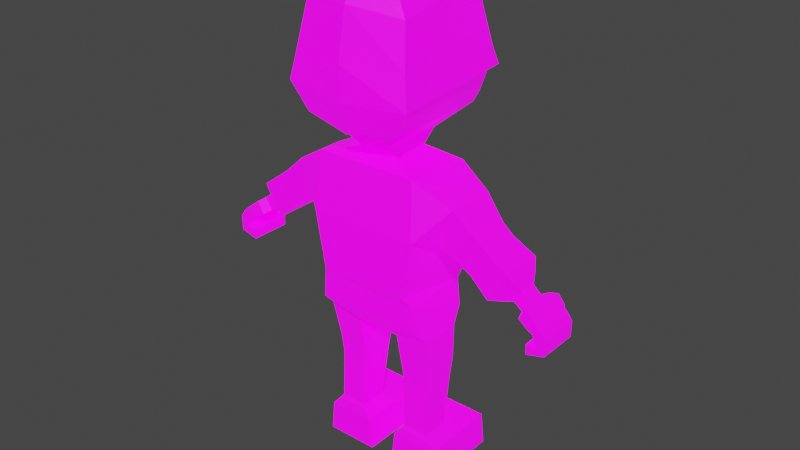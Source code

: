 # Source: john.blend  (saved by Blender 3.5.10; exported with 4.5.12 LTS)
import bpy
from mathutils import Matrix  # noqa: F401  (used for matrix-valued properties, if any)

bpy.ops.wm.read_factory_settings(use_empty=True)
scene = bpy.context.scene
scene.name = 'Scene'

# ---- collections
col_collection = bpy.data.collections.new('Collection'); scene.collection.children.link(col_collection)

# ---- images (referenced by path relative to the original .blend; pixels are not part of the script)
import os
ASSET_DIR = os.environ.get("B2B_ASSET_DIR", "")  # directory of the original .blend (textures are referenced by path, not embedded)
HERE = os.path.dirname(os.path.abspath(__file__))  # packed textures are extracted next to this script under _unpacked/

def load_image(name, relpath, width, height, colorspace="sRGB"):
    """Load a texture the original file referenced (path relative to the .blend, or extracted next to this script)."""
    p = next((c for c in (os.path.join(HERE, relpath), os.path.join(ASSET_DIR, relpath)) if relpath and os.path.exists(c)), "")
    if p:
        img = bpy.data.images.load(p, check_existing=True)
        img.name = name
    else:  # same state as the original file: an image datablock whose file is absent (Cycles renders it pink)
        img = bpy.data.images.new(name, width, height)
        img.source = "FILE"
        img.filepath = "//" + (relpath or name)
    img.colorspace_settings.name = colorspace
    return img
img_imphenziapalette02_emission_png = load_image('ImphenziaPalette02-Emission.png', 'ImphenziaPalette02-Emission.png', 1024, 1024, 'sRGB')
img_imphenziapalette02_albedo_png = load_image('ImphenziaPalette02-Albedo.png', 'ImphenziaPalette02-Albedo.png', 1024, 1024, 'sRGB')

# ---- materials (node trees are filled in below, after node groups)
mat_material = bpy.data.materials.new('Material')
mat_material.alpha_threshold = 0.0
mat_material.use_transparent_shadow = False
mat_material.roughness = 0.5
mat_material.line_color = (0.0, 0.0, 0.0, 1.0)

# ---- material node trees
mat_material.use_nodes = True; mat_material.node_tree.nodes.clear()
_N = mat_material.node_tree.nodes; _L = mat_material.node_tree.links
n0 = _N.new('ShaderNodeOutputMaterial'); n0.name = 'Material Output'; n0.location = (300, 300)
n1 = _N.new('ShaderNodeBsdfPrincipled'); n1.name = 'Principled BSDF'; n1.location = (10, 300)
n1.distribution = 'GGX'
n1.subsurface_method = 'RANDOM_WALK_SKIN'
n1.inputs[3].default_value = 1.45
n1.inputs[28].default_value = 1.0
n2 = _N.new('ShaderNodeTexImage'); n2.name = 'Image Texture.001'; n2.location = (-380, -20)
n2.image = img_imphenziapalette02_emission_png
n3 = _N.new('ShaderNodeTexImage'); n3.name = 'Image Texture'; n3.location = (-377, 312)
n3.image = img_imphenziapalette02_albedo_png
_L.new(n1.outputs[0], n0.inputs[0])
_L.new(n3.outputs[0], n1.inputs[0])
_L.new(n2.outputs[0], n1.inputs[27])
n0.is_active_output = True

# ---- world
world_world = bpy.data.worlds.new('World'); scene.world = world_world
world_world.use_nodes = True; world_world.node_tree.nodes.clear()
_N = world_world.node_tree.nodes; _L = world_world.node_tree.links
n0 = _N.new('ShaderNodeOutputWorld'); n0.name = 'World Output'; n0.location = (300, 300)
n1 = _N.new('ShaderNodeBackground'); n1.name = 'Background'; n1.location = (10, 300)
n1.inputs[0].default_value = (0.05088, 0.05088, 0.05088, 1.0)
_L.new(n1.outputs[0], n0.inputs[0])
n0.is_active_output = True
world_world.color = (0.05088, 0.05088, 0.05088)
world_world.use_sun_shadow = False
world_world.sun_shadow_jitter_overblur = 0.0

# ---- meshes
me_cube_001 = bpy.data.meshes.new('Cube.001')
me_cube_001.from_pydata([(-0.1956, 0.1633, 0.8065), (-0.2155, 0.1742, 1.027), (0.0, 0.1742, 1.027), (-0.1979, 0.1364, 1.23), (0.0, 0.07086, 1.277), (-0.08977, 0.1672, 0.8065), (-0.09894, 0.1742, 1.027), (-0.09894, 0.1364, 1.23), (-0.03966, 0.07086, 1.277), (-0.2089, -0.1402, 0.6628), (-0.2132, 0.1185, 0.6683), (-0.04164, 0.1185, 0.6103), (-0.0597, -0.1258, 0.6199), (0.0, -0.1402, 0.6628), (-2.43e-10, 0.1385, 0.6683), (0.0, -0.1258, 0.6199), (-2.43e-10, 0.1185, 0.6103), (0.0, -0.1639, 0.8065), (-0.1794, -0.1639, 0.8065), (0.0, 0.1712, 0.8065), (-0.2219, 0.07741, 0.6071), (-0.06914, 0.07741, 0.5846), (-0.2219, -0.08475, 0.6071), (-0.08728, -0.08475, 0.5846), (-0.202, 0.0847, 0.372), (-0.09784, 0.0847, 0.3698), (-0.202, -0.05145, 0.372), (-0.09784, -0.05145, 0.3698), (-0.2469, 0.0639, 0.125), (-0.06403, 0.0639, 0.1245), (-0.2469, -0.07123, 0.125), (-0.06403, -0.07123, 0.1245), (-0.2597, 0.0639, 6.789e-05), (-0.04995, 0.0639, 0.0), (-0.2597, -0.07123, 6.789e-05), (-0.04995, -0.07123, 0.0), (-0.2469, 0.2384, 0.125), (-0.06403, 0.2384, 0.1245), (-0.2597, 0.2384, 6.789e-05), (-0.04995, 0.2384, 0.0), (-0.2155, -0.1672, 1.027), (0.0, -0.1672, 1.027), (0.0, -0.1423, 1.25), (-0.1979, -0.1423, 1.25), (0.0, 0.1364, 1.23), (-0.2745, -0.1004, 1.023), (-0.2745, 0.09306, 1.023), (-0.336, -0.1004, 1.168), (-0.336, 0.09306, 1.168), (-0.4076, -0.09002, 0.95), (-0.4076, 0.06153, 0.95), (-0.4652, -0.09002, 1.058), (-0.4652, 0.06153, 1.058), (-0.5185, -0.06046, 0.8799), (-0.5185, 0.05312, 0.8799), (-0.5654, -0.06046, 0.9579), (-0.5654, 0.05312, 0.9579), (-0.5486, -0.03719, 0.8804), (-0.5486, 0.02985, 0.8804), (-0.5763, -0.03719, 0.9264), (-0.5763, 0.02985, 0.9264), (-0.5813, -0.03725, 0.8556), (-0.5813, 0.02559, 0.8556), (-0.609, -0.03725, 0.9016), (-0.609, 0.02559, 0.9016), (-0.5911, -0.07149, 0.8482), (-0.5911, 0.06674, 0.8482), (-0.6188, -0.07149, 0.8942), (-0.6188, 0.06674, 0.8942), (-0.6335, -0.08213, 0.828), (-0.6335, 0.07738, 0.828), (-0.6564, -0.08213, 0.8645), (-0.6564, 0.07738, 0.8645), (-0.6307, -0.08213, 0.7712), (-0.6307, 0.07738, 0.7712), (-0.6328, -0.08213, 0.7327), (-0.6328, 0.07738, 0.7327), (-0.6058, 0.1174, 0.8013), (-0.6237, 0.1426, 0.8174), (-0.6301, 0.09909, 0.7941), (-0.6476, 0.1233, 0.8096), (-0.654, 0.07738, 0.8162), (-0.6679, 0.07738, 0.7942), (-0.6681, 0.07738, 0.7744), (-0.7026, 0.07738, 0.7516), (-0.7035, 0.07738, 0.8113), (-0.6861, 0.07738, 0.8376), (-0.654, -0.08213, 0.8162), (-0.6679, -0.08213, 0.7942), (-0.6681, -0.08213, 0.7744), (-0.6861, -0.08213, 0.8376), (-0.7035, -0.08213, 0.8113), (-0.7026, -0.08213, 0.7516), (-0.6193, 0.1232, 0.8642), (-0.6523, 0.108, 0.8435), (-0.6316, 0.08805, 0.8145), (-0.596, 0.1001, 0.8306), (0.0, -0.0782, 1.277), (-0.07932, -0.0782, 1.277), (-0.07932, 0.07086, 1.277), (0.0, 0.2843, 1.823), (-0.1213, -0.1286, 1.876), (0.0, -0.1598, 1.902), (0.0, 0.1701, 1.904), (-0.15, 0.2479, 1.826), (-0.1067, 0.1785, 1.877), (0.0, 0.1465, 1.312), (-0.0633, -0.1114, 1.31), (0.0, 0.2956, 1.591), (0.0, -0.2435, 1.628), (-0.2098, 0.2696, 1.601), (0.0, 0.2725, 1.809), (0.0, -0.2115, 1.808), (-0.2073, 0.3121, 1.528), (-0.1892, 0.1361, 0.7655), (-2.43e-10, 0.1447, 0.7655), (0.0, -0.1434, 0.7655), (-0.1998, -0.1434, 0.7655), (-0.0869, 0.05825, 0.1568), (-0.2189, 0.05825, 0.158), (-0.0869, -0.06558, 0.1568), (-0.2189, -0.06558, 0.158), (-0.2054, 0.05, 0.176), (-0.2054, -0.05734, 0.176), (-0.09894, 0.05, 0.1749), (-0.09894, -0.05734, 0.1749), (-0.08985, -0.05896, 0.4459), (-0.08985, 0.09389, 0.4459), (-0.2074, 0.09389, 0.4555), (-0.2074, -0.05896, 0.4555), (-0.3649, -0.09336, 0.9771), (-0.3649, 0.06487, 0.9771), (-0.4221, -0.09336, 1.091), (-0.4221, 0.06487, 1.091), (-0.4767, 0.08108, 0.8817), (-0.5457, 0.08108, 0.9987), (-0.4767, -0.08841, 0.8817), (-0.5457, -0.08841, 0.9987), (-0.04783, 0.2795, 1.582), (-0.08106, 0.2754, 1.584), (-0.05053, 0.2724, 1.642), (-0.08036, 0.2673, 1.644), (-0.08478, 0.2921, 1.649), (-0.08548, 0.3002, 1.589), (-0.05225, 0.3043, 1.587), (-0.05495, 0.2973, 1.647), (-0.2481, -0.2294, 1.516), (-0.1757, 0.3088, 1.529), (-0.2032, -0.1804, 1.791), (-0.1116, 0.2444, 1.785), (-0.2269, -0.2104, 1.632), (0.0, -0.2272, 1.815), (-0.1745, 0.2661, 1.6), (0.0, -0.2603, 1.631), (-0.03265, 0.2932, 1.442), (0.0, 0.2936, 1.44), (0.0, 0.3017, 1.458), (-0.04375, 0.2978, 1.461), (-0.03394, 0.3107, 1.435), (0.0, 0.3111, 1.434), (0.0, 0.3193, 1.452), (-0.04503, 0.3154, 1.455), (0.0, 0.1453, 1.157), (-0.01502, 0.1453, 1.157), (-0.01502, 0.1399, 1.184), (0.0, 0.1399, 1.184), (-0.01502, 0.1565, 1.16), (0.0, 0.1565, 1.16), (-0.01502, 0.1512, 1.187), (0.0, 0.1512, 1.187), (0.0, 0.1641, 1.053), (-0.01502, 0.1641, 1.053), (-0.01502, 0.1586, 1.08), (0.0, 0.1586, 1.08), (-0.01502, 0.1753, 1.056), (0.0, 0.1753, 1.056), (-0.01502, 0.1698, 1.083), (0.0, 0.1698, 1.083), (0.0, 0.168, 0.944), (-0.01502, 0.168, 0.944), (-0.01502, 0.1673, 0.9714), (0.0, 0.1673, 0.9714), (-0.01502, 0.1794, 0.9443), (0.0, 0.1794, 0.9443), (-0.01502, 0.1788, 0.9717), (0.0, 0.1788, 0.9717), (0.0, 0.1652, 0.8383), (-0.01502, 0.1652, 0.8383), (-0.01502, 0.1659, 0.8657), (0.0, 0.1659, 0.8657), (-0.01502, 0.1766, 0.838), (0.0, 0.1766, 0.838), (-0.01502, 0.1773, 0.8655), (0.0, 0.1773, 0.8655), (0.0, 0.09519, 1.267), (-0.01502, 0.09519, 1.267), (0.0, 0.1171, 1.251), (-0.01502, 0.1171, 1.251), (0.0, 0.08853, 1.258), (-0.01502, 0.08853, 1.258), (-0.01502, 0.1104, 1.242), (0.0, 0.1104, 1.242), (-0.02258, 0.3082, 1.558), (-0.02258, 0.2986, 1.678), (-0.1142, 0.2879, 1.669), (-0.1266, 0.297, 1.563), (-0.03345, 0.3044, 1.575), (-0.03367, 0.2986, 1.659), (-0.1072, 0.291, 1.653), (-0.1146, 0.2983, 1.58), (-0.03358, 0.301, 1.627), (-0.03355, 0.3017, 1.617), (-0.02258, 0.3037, 1.616), (-0.02258, 0.3026, 1.631), (1.04e-10, 0.3026, 1.637), (1.04e-10, 0.3037, 1.623), (-0.03398, 0.3038, 1.627), (-0.03408, 0.3014, 1.659), (-0.1076, 0.2937, 1.653), (-0.115, 0.3011, 1.581), (-0.03385, 0.3071, 1.576), (-0.02298, 0.3013, 1.678), (-0.1147, 0.2907, 1.669), (-0.127, 0.2998, 1.563), (-0.02298, 0.3109, 1.558), (-0.03396, 0.3044, 1.617), (-0.02298, 0.3065, 1.616), (-0.02298, 0.3054, 1.631), (1.04e-10, 0.3065, 1.623), (1.04e-10, 0.3054, 1.637), (0.1956, 0.1633, 0.8065), (0.2155, 0.1742, 1.027), (0.1979, 0.1364, 1.23), (0.08977, 0.1672, 0.8065), (0.09894, 0.1742, 1.027), (0.09894, 0.1364, 1.23), (0.03966, 0.07086, 1.277), (0.2089, -0.1402, 0.6628), (0.2132, 0.1185, 0.6683), (0.04164, 0.1185, 0.6103), (0.0597, -0.1258, 0.6199), (0.1794, -0.1639, 0.8065), (0.2219, 0.07741, 0.6071), (0.06914, 0.07741, 0.5846), (0.2219, -0.08475, 0.6071), (0.08728, -0.08475, 0.5846), (0.202, 0.0847, 0.372), (0.09784, 0.0847, 0.3698), (0.202, -0.05145, 0.372), (0.09784, -0.05145, 0.3698), (0.2469, 0.0639, 0.125), (0.06403, 0.0639, 0.1245), (0.2469, -0.07123, 0.125), (0.06403, -0.07123, 0.1245), (0.2597, 0.0639, 6.789e-05), (0.04995, 0.0639, 0.0), (0.2597, -0.07123, 6.789e-05), (0.04995, -0.07123, 0.0), (0.2469, 0.2384, 0.125), (0.06403, 0.2384, 0.1245), (0.2597, 0.2384, 6.789e-05), (0.04995, 0.2384, 0.0), (0.2155, -0.1672, 1.027), (0.1979, -0.1423, 1.25), (0.2745, -0.1004, 1.023), (0.2745, 0.09306, 1.023), (0.336, -0.1004, 1.168), (0.336, 0.09306, 1.168), (0.4076, -0.09002, 0.95), (0.4076, 0.06153, 0.95), (0.4652, -0.09002, 1.058), (0.4652, 0.06153, 1.058), (0.5185, -0.06046, 0.8799), (0.5185, 0.05312, 0.8799), (0.5654, -0.06046, 0.9579), (0.5654, 0.05312, 0.9579), (0.5486, -0.03719, 0.8804), (0.5486, 0.02985, 0.8804), (0.5763, -0.03719, 0.9264), (0.5763, 0.02985, 0.9264), (0.5813, -0.03725, 0.8556), (0.5813, 0.02559, 0.8556), (0.609, -0.03725, 0.9016), (0.609, 0.02559, 0.9016), (0.5911, -0.07149, 0.8482), (0.5911, 0.06674, 0.8482), (0.6188, -0.07149, 0.8942), (0.6188, 0.06674, 0.8942), (0.6335, -0.08213, 0.828), (0.6335, 0.07738, 0.828), (0.6564, -0.08213, 0.8645), (0.6564, 0.07738, 0.8645), (0.6307, -0.08213, 0.7712), (0.6307, 0.07738, 0.7712), (0.6328, -0.08213, 0.7327), (0.6328, 0.07738, 0.7327), (0.6058, 0.1174, 0.8013), (0.6237, 0.1426, 0.8174), (0.6301, 0.09909, 0.7941), (0.6476, 0.1233, 0.8096), (0.654, 0.07738, 0.8162), (0.6679, 0.07738, 0.7942), (0.6681, 0.07738, 0.7744), (0.7026, 0.07738, 0.7516), (0.7035, 0.07738, 0.8113), (0.6861, 0.07738, 0.8376), (0.654, -0.08213, 0.8162), (0.6679, -0.08213, 0.7942), (0.6681, -0.08213, 0.7744), (0.6861, -0.08213, 0.8376), (0.7035, -0.08213, 0.8113), (0.7026, -0.08213, 0.7516), (0.6193, 0.1232, 0.8642), (0.6523, 0.108, 0.8435), (0.6316, 0.08805, 0.8145), (0.596, 0.1001, 0.8306), (0.07932, -0.0782, 1.277), (0.07932, 0.07086, 1.277), (0.1213, -0.1286, 1.876), (0.15, 0.2479, 1.826), (0.1067, 0.1785, 1.877), (0.0633, -0.1114, 1.31), (0.2098, 0.2696, 1.601), (0.2073, 0.3121, 1.528), (0.1892, 0.1361, 0.7655), (0.1998, -0.1434, 0.7655), (0.0869, 0.05825, 0.1568), (0.2189, 0.05825, 0.158), (0.0869, -0.06558, 0.1568), (0.2189, -0.06558, 0.158), (0.2054, 0.05, 0.176), (0.2054, -0.05734, 0.176), (0.09894, 0.05, 0.1749), (0.09894, -0.05734, 0.1749), (0.08985, -0.05896, 0.4459), (0.08985, 0.09389, 0.4459), (0.2074, 0.09389, 0.4555), (0.2074, -0.05896, 0.4555), (0.3649, -0.09336, 0.9771), (0.3649, 0.06487, 0.9771), (0.4221, -0.09336, 1.091), (0.4221, 0.06487, 1.091), (0.4767, 0.08108, 0.8817), (0.5457, 0.08108, 0.9987), (0.4767, -0.08841, 0.8817), (0.5457, -0.08841, 0.9987), (0.04783, 0.2795, 1.582), (0.08106, 0.2754, 1.584), (0.05053, 0.2724, 1.642), (0.08036, 0.2673, 1.644), (0.08478, 0.2921, 1.649), (0.08548, 0.3002, 1.589), (0.05225, 0.3043, 1.587), (0.05495, 0.2973, 1.647), (0.2032, -0.1804, 1.791), (0.1116, 0.2444, 1.785), (0.2269, -0.2104, 1.632), (0.1745, 0.2661, 1.6), (0.03265, 0.2932, 1.442), (0.04375, 0.2978, 1.461), (0.03394, 0.3107, 1.435), (0.04503, 0.3154, 1.455), (0.01502, 0.1453, 1.157), (0.01502, 0.1399, 1.184), (0.01502, 0.1565, 1.16), (0.01502, 0.1512, 1.187), (0.01502, 0.1641, 1.053), (0.01502, 0.1586, 1.08), (0.01502, 0.1753, 1.056), (0.01502, 0.1698, 1.083), (0.01502, 0.168, 0.944), (0.01502, 0.1673, 0.9714), (0.01502, 0.1794, 0.9443), (0.01502, 0.1788, 0.9717), (0.01502, 0.1652, 0.8383), (0.01502, 0.1659, 0.8657), (0.01502, 0.1766, 0.838), (0.01502, 0.1773, 0.8655), (0.01502, 0.09519, 1.267), (0.01502, 0.1171, 1.251), (0.01502, 0.08853, 1.258), (0.01502, 0.1104, 1.242), (0.02258, 0.3082, 1.558), (0.02258, 0.2986, 1.678), (0.1142, 0.2879, 1.669), (0.1266, 0.297, 1.563), (0.03345, 0.3044, 1.575), (0.03367, 0.2986, 1.659), (0.1072, 0.291, 1.653), (0.1146, 0.2983, 1.58), (0.03358, 0.301, 1.627), (0.03355, 0.3017, 1.617), (0.02258, 0.3037, 1.616), (0.02258, 0.3026, 1.631), (0.03398, 0.3038, 1.627), (0.03408, 0.3014, 1.659), (0.1076, 0.2937, 1.653), (0.115, 0.3011, 1.581), (0.03385, 0.3071, 1.576), (0.02298, 0.3013, 1.678), (0.1147, 0.2907, 1.669), (0.127, 0.2998, 1.563), (0.02298, 0.3109, 1.558), (0.03396, 0.3044, 1.617), (0.02298, 0.3065, 1.616), (0.02298, 0.3054, 1.631), (0.0, -0.2048, 1.395), (0.0, 0.3326, 1.511), (-0.2411, -0.2177, 1.515), (0.1916, -0.181, 1.417), (0.1274, 0.2823, 1.382), (0.1757, 0.3088, 1.529), (0.2411, -0.2178, 1.515), (0.0, 0.2986, 1.412), (-0.1472, 0.29, 1.424), (0.1472, 0.29, 1.424), (-0.1274, 0.2823, 1.382), (0.0, 0.2848, 1.372), (0.0, -0.1114, 1.31), (-0.0633, 0.1465, 1.312), (0.0633, 0.1465, 1.312), (0.0, 0.2515, 1.357), (-0.1607, -0.1642, 1.391), (-0.112, 0.2496, 1.365), (0.1607, -0.1642, 1.391), (0.112, 0.2496, 1.365), (-0.2184, 0.04548, 1.522), (0.2184, 0.04548, 1.522), (0.0, -0.26, 1.501), (0.2481, -0.2295, 1.516), (-0.1916, -0.181, 1.417), (0.0, -0.243, 1.499), (-0.2411, -0.2178, 1.515), (0.0, -0.2347, 1.389), (-0.1919, -0.2041, 1.411), (0.0, -0.2026, 1.387), (0.1989, -0.2042, 1.416), (0.04889, 0.3111, 1.488), (5.783e-05, 0.312, 1.493), (0.0002773, 0.3128, 1.469), (0.05152, 0.3224, 1.487), (0.0004014, 0.3364, 1.493), (0.000776, 0.3315, 1.469), (-0.0488, 0.3108, 1.487), (-0.05002, 0.322, 1.487), (0.06561, 0.3039, 1.468), (-0.06528, 0.3034, 1.467), (-0.06651, 0.3191, 1.467), (-0.06528, 0.2902, 1.417), (-0.06651, 0.2994, 1.416), (0.06824, 0.3195, 1.468), (0.06561, 0.2906, 1.417), (0.06824, 0.2999, 1.417), (-0.04872, 0.3057, 1.468), (-0.04994, 0.3222, 1.467), (-0.05172, 0.2913, 1.415), (-0.05294, 0.3005, 1.414), (0.04919, 0.3061, 1.468), (0.05187, 0.3224, 1.468), (0.05219, 0.2929, 1.415), (0.05482, 0.3021, 1.415)], [], [(5, 0, 1, 6), (6, 1, 3, 7), (7, 3, 99, 8), (44, 7, 8, 4), (2, 6, 7, 44), (19, 5, 6, 2), (12, 9, 22, 23), (15, 13, 9, 12), (115, 114, 0, 19), (11, 16, 15, 12), (11, 10, 14, 16), (15, 16, 14, 13), (18, 17, 41, 40), (117, 116, 17, 18), (116, 115, 19, 17), (114, 117, 18, 0), (127, 126, 27, 25), (10, 11, 21, 20), (11, 12, 23, 21), (9, 10, 20, 22), (119, 118, 29, 28), (129, 128, 24, 26), (126, 129, 26, 27), (128, 127, 25, 24), (31, 30, 34, 35), (118, 120, 31, 29), (121, 119, 28, 30), (120, 121, 30, 31), (35, 34, 32, 33), (29, 33, 39, 37), (29, 31, 35, 33), (30, 28, 32, 34), (36, 37, 39, 38), (33, 32, 38, 39), (32, 28, 36, 38), (28, 29, 37, 36), (17, 19, 2, 41), (0, 18, 40, 1), (43, 42, 97, 98), (40, 41, 42, 43), (41, 2, 44, 42), (43, 3, 48, 47), (131, 130, 49, 50), (1, 40, 45, 46), (3, 1, 46, 48), (40, 43, 47, 45), (135, 134, 54, 56), (130, 132, 51, 49), (132, 133, 52, 51), (133, 131, 50, 52), (53, 55, 59, 57), (134, 136, 53, 54), (136, 137, 55, 53), (137, 135, 56, 55), (60, 58, 62, 64), (55, 56, 60, 59), (56, 54, 58, 60), (54, 53, 57, 58), (61, 63, 67, 65), (58, 57, 61, 62), (57, 59, 63, 61), (59, 60, 64, 63), (65, 67, 71, 69), (63, 64, 68, 67), (64, 62, 66, 68), (62, 61, 65, 66), (84, 83, 74, 76), (67, 68, 72, 71), (94, 93, 78, 80), (66, 65, 69, 70), (74, 73, 75, 76), (83, 89, 73, 74), (89, 92, 75, 73), (92, 84, 76, 75), (78, 77, 79, 80), (95, 94, 80, 79), (96, 95, 79, 77), (93, 96, 77, 78), (71, 72, 86, 90), (90, 86, 85, 91), (91, 85, 84, 92), (69, 71, 90, 87), (87, 90, 91, 88), (88, 91, 92, 89), (70, 69, 87, 81), (81, 87, 88, 82), (82, 88, 89, 83), (72, 70, 81, 86), (86, 81, 82, 85), (85, 82, 83, 84), (68, 66, 96, 93), (66, 70, 95, 96), (70, 72, 94, 95), (72, 68, 93, 94), (418, 106, 417, 406), (42, 44, 4, 97), (3, 43, 98, 99), (103, 105, 101, 102), (147, 408, 146, 113), (429, 428, 433, 436), (149, 152, 110, 104), (406, 417, 407, 431), (98, 97, 418, 107), (4, 99, 419, 106), (99, 98, 107, 419), (97, 4, 106, 418), (109, 112, 151, 153), (407, 147, 152, 108), (431, 109, 153, 428), (431, 407, 108, 109), (108, 152, 149, 111), (152, 147, 113, 110), (109, 108, 111, 112), (10, 9, 117, 114), (13, 14, 115, 116), (9, 13, 116, 117), (14, 10, 114, 115), (125, 123, 121, 120), (123, 122, 119, 121), (124, 125, 120, 118), (122, 124, 118, 119), (24, 25, 124, 122), (25, 27, 125, 124), (26, 24, 122, 123), (27, 26, 123, 125), (20, 21, 127, 128), (23, 22, 129, 126), (22, 20, 128, 129), (21, 23, 126, 127), (48, 46, 131, 133), (47, 48, 133, 132), (45, 47, 132, 130), (46, 45, 130, 131), (51, 52, 135, 137), (49, 51, 137, 136), (50, 49, 136, 134), (52, 50, 134, 135), (138, 140, 141, 139), (144, 143, 142, 145), (141, 140, 145, 142), (138, 139, 143, 144), (140, 138, 144, 145), (139, 141, 142, 143), (110, 150, 148, 104), (150, 153, 151, 148), (113, 146, 150, 110), (146, 428, 153, 150), (148, 151, 102, 101), (111, 149, 104, 100), (100, 104, 105, 103), (104, 148, 101, 105), (155, 156, 157, 154), (159, 158, 161, 160), (154, 157, 161, 158), (155, 154, 158, 159), (157, 156, 160, 161), (162, 165, 164, 163), (167, 166, 168, 169), (164, 165, 169, 168), (162, 163, 166, 167), (163, 164, 168, 166), (170, 173, 172, 171), (175, 174, 176, 177), (172, 173, 177, 176), (170, 171, 174, 175), (171, 172, 176, 174), (178, 181, 180, 179), (183, 182, 184, 185), (180, 181, 185, 184), (178, 179, 182, 183), (179, 180, 184, 182), (186, 189, 188, 187), (191, 190, 192, 193), (188, 189, 193, 192), (186, 187, 190, 191), (187, 188, 192, 190), (200, 199, 195, 197), (201, 200, 197, 196), (199, 198, 194, 195), (196, 197, 195, 194), (201, 198, 199, 200), (212, 202, 224, 226), (208, 209, 219, 218), (213, 214, 229, 227), (206, 211, 225, 220), (210, 207, 217, 216), (215, 212, 226, 228), (204, 203, 221, 222), (216, 217, 221, 227), (218, 219, 223, 222), (219, 220, 224, 223), (217, 218, 222, 221), (225, 216, 227, 226), (220, 225, 226, 224), (226, 227, 229, 228), (209, 206, 220, 219), (207, 208, 218, 217), (212, 213, 227, 226), (203, 213, 227, 221), (211, 210, 216, 225), (205, 204, 222, 223), (202, 205, 223, 224), (233, 234, 231, 230), (234, 235, 232, 231), (235, 236, 317, 232), (44, 4, 236, 235), (2, 44, 235, 234), (19, 2, 234, 233), (240, 245, 244, 237), (15, 240, 237, 13), (115, 19, 230, 324), (239, 240, 15, 16), (239, 16, 14, 238), (241, 262, 41, 17), (325, 241, 17, 116), (324, 230, 241, 325), (335, 247, 249, 334), (238, 242, 243, 239), (239, 243, 245, 240), (237, 244, 242, 238), (327, 250, 251, 326), (337, 248, 246, 336), (334, 249, 248, 337), (336, 246, 247, 335), (253, 257, 256, 252), (326, 251, 253, 328), (329, 252, 250, 327), (328, 253, 252, 329), (257, 255, 254, 256), (251, 259, 261, 255), (251, 255, 257, 253), (252, 256, 254, 250), (258, 260, 261, 259), (255, 261, 260, 254), (254, 260, 258, 250), (250, 258, 259, 251), (230, 231, 262, 241), (263, 316, 97, 42), (262, 263, 42, 41), (263, 266, 267, 232), (339, 269, 268, 338), (231, 265, 264, 262), (232, 267, 265, 231), (262, 264, 266, 263), (343, 275, 273, 342), (338, 268, 270, 340), (340, 270, 271, 341), (341, 271, 269, 339), (272, 276, 278, 274), (342, 273, 272, 344), (344, 272, 274, 345), (345, 274, 275, 343), (279, 283, 281, 277), (274, 278, 279, 275), (275, 279, 277, 273), (273, 277, 276, 272), (280, 284, 286, 282), (277, 281, 280, 276), (276, 280, 282, 278), (278, 282, 283, 279), (284, 288, 290, 286), (282, 286, 287, 283), (283, 287, 285, 281), (281, 285, 284, 280), (303, 295, 293, 302), (286, 290, 291, 287), (313, 299, 297, 312), (285, 289, 288, 284), (293, 295, 294, 292), (302, 293, 292, 308), (308, 292, 294, 311), (311, 294, 295, 303), (297, 299, 298, 296), (314, 298, 299, 313), (315, 296, 298, 314), (312, 297, 296, 315), (290, 309, 305, 291), (309, 310, 304, 305), (310, 311, 303, 304), (288, 306, 309, 290), (306, 307, 310, 309), (307, 308, 311, 310), (289, 300, 306, 288), (300, 301, 307, 306), (301, 302, 308, 307), (291, 305, 300, 289), (305, 304, 301, 300), (304, 303, 302, 301), (287, 312, 315, 285), (285, 315, 314, 289), (289, 314, 313, 291), (291, 313, 312, 287), (232, 317, 316, 263), (103, 102, 318, 320), (411, 323, 429, 412), (355, 319, 322, 357), (316, 321, 418, 97), (4, 106, 420, 317), (317, 420, 321, 316), (407, 108, 357, 411), (108, 111, 355, 357), (357, 322, 323, 411), (238, 324, 325, 237), (237, 325, 116, 13), (14, 115, 324, 238), (333, 328, 329, 331), (331, 329, 327, 330), (332, 326, 328, 333), (330, 327, 326, 332), (246, 330, 332, 247), (247, 332, 333, 249), (248, 331, 330, 246), (249, 333, 331, 248), (242, 336, 335, 243), (245, 334, 337, 244), (244, 337, 336, 242), (243, 335, 334, 245), (267, 341, 339, 265), (266, 340, 341, 267), (264, 338, 340, 266), (265, 339, 338, 264), (270, 345, 343, 271), (268, 344, 345, 270), (269, 342, 344, 268), (271, 343, 342, 269), (346, 347, 349, 348), (352, 353, 350, 351), (349, 350, 353, 348), (346, 352, 351, 347), (348, 353, 352, 346), (347, 351, 350, 349), (322, 319, 354, 356), (356, 354, 151, 153), (323, 322, 356, 429), (429, 356, 153, 428), (354, 318, 102, 151), (111, 100, 319, 355), (100, 103, 320, 319), (319, 320, 318, 354), (155, 358, 359, 156), (159, 160, 361, 360), (358, 360, 361, 359), (155, 159, 360, 358), (359, 361, 160, 156), (162, 362, 363, 165), (167, 169, 365, 364), (363, 365, 169, 165), (162, 167, 364, 362), (362, 364, 365, 363), (170, 366, 367, 173), (175, 177, 369, 368), (367, 369, 177, 173), (170, 175, 368, 366), (366, 368, 369, 367), (178, 370, 371, 181), (183, 185, 373, 372), (371, 373, 185, 181), (178, 183, 372, 370), (370, 372, 373, 371), (186, 374, 375, 189), (191, 193, 377, 376), (375, 377, 193, 189), (186, 191, 376, 374), (374, 376, 377, 375), (381, 379, 378, 380), (201, 196, 379, 381), (380, 378, 194, 198), (196, 194, 378, 379), (201, 381, 380, 198), (392, 404, 402, 382), (388, 396, 397, 389), (393, 405, 229, 214), (386, 398, 403, 391), (390, 394, 395, 387), (215, 228, 404, 392), (384, 400, 399, 383), (394, 405, 399, 395), (396, 400, 401, 397), (397, 401, 402, 398), (395, 399, 400, 396), (403, 404, 405, 394), (398, 402, 404, 403), (404, 228, 229, 405), (389, 397, 398, 386), (387, 395, 396, 388), (392, 404, 405, 393), (383, 399, 405, 393), (391, 403, 394, 390), (385, 401, 400, 384), (382, 402, 401, 385), (321, 424, 409, 406, 418), (413, 414, 147, 407), (413, 407, 411, 415), (427, 412, 409, 410, 415), (417, 413, 415, 410), (408, 426, 414, 416, 430), (417, 416, 414, 413), (423, 422, 430, 416), (421, 423, 416, 417), (425, 410, 409, 424), (421, 417, 410, 425), (107, 418, 406, 430, 422), (106, 421, 425, 420), (420, 425, 424, 321), (106, 419, 423, 421), (419, 107, 422, 423), (408, 430, 432), (414, 426, 147), (415, 411, 427), (428, 431, 435, 433), (430, 406, 431, 432), (409, 412, 431, 406), (431, 408, 432), (430, 435, 433, 434), (409, 436, 433, 435), (428, 146, 434, 433), (146, 408, 430, 434), (412, 429, 436, 409), (408, 431, 435, 430), (431, 412, 409, 435), (438, 439, 445, 437), (441, 440, 450, 442), (437, 445, 450, 440), (438, 437, 440, 441), (445, 439, 442, 450), (438, 443, 446, 439), (441, 442, 447, 444), (443, 444, 447, 446), (438, 441, 444, 443), (446, 447, 442, 439), (450, 452, 460, 458), (447, 446, 453, 454), (454, 453, 455, 456), (457, 458, 460, 459), (452, 451, 459, 460), (446, 448, 455, 453), (448, 449, 456, 455), (451, 445, 457, 459), (445, 450, 458, 457), (449, 447, 454, 456), (448, 446, 447, 449), (445, 451, 452, 450)])
_uv = me_cube_001.uv_layers.new(name='UVMap')
_uv.uv.foreach_set('vector', [0.07261, 0.8881, 0.07261, 0.8881, 0.07261, 0.8881, 0.07261, 0.8881, 0.07261, 0.8881, 0.07261, 0.8881, 0.07261, 0.8881, 0.07261, 0.8881, 0.07261, 0.8881, 0.07261, 0.8881, 0.07261, 0.8881, 0.07261, 0.8881, 0.03693, 0.9568, 0.03693, 0.9568, 0.03693, 0.9568, 0.03693, 0.9568, 0.03693, 0.9568, 0.03693, 0.9568, 0.03693, 0.9568, 0.03693, 0.9568, 0.03693, 0.9568, 0.03693, 0.9568, 0.03693, 0.9568, 0.03693, 0.9568, 0.07456, 0.8866, 0.07456, 0.8866, 0.07456, 0.8866, 0.07456, 0.8866, 0.07456, 0.8866, 0.07456, 0.8866, 0.07456, 0.8866, 0.07456, 0.8866, 0.4454, 0.9937, 0.4454, 0.9937, 0.4454, 0.9937, 0.4454, 0.9937, 0.07456, 0.8866, 0.07456, 0.8866, 0.07456, 0.8866, 0.07456, 0.8866, 0.07456, 0.8866, 0.07456, 0.8866, 0.07456, 0.8866, 0.07456, 0.8866, 0.2461, 0.9297, 0.2461, 0.9297, 0.2461, 0.9297, 0.2461, 0.9297, 0.07261, 0.8881, 0.07261, 0.8881, 0.07261, 0.8881, 0.07261, 0.8881, 0.4454, 0.9937, 0.4454, 0.9937, 0.4454, 0.9937, 0.4454, 0.9937, 0.2461, 0.9297, 0.2461, 0.9297, 0.2461, 0.9297, 0.2461, 0.9297, 0.4454, 0.9937, 0.4454, 0.9937, 0.4454, 0.9937, 0.4454, 0.9937, 0.07456, 0.8866, 0.07456, 0.8866, 0.07456, 0.8866, 0.07456, 0.8866, 0.07456, 0.8866, 0.07456, 0.8866, 0.07456, 0.8866, 0.07456, 0.8866, 0.07456, 0.8866, 0.07456, 0.8866, 0.07456, 0.8866, 0.07456, 0.8866, 0.07456, 0.8866, 0.07456, 0.8866, 0.07456, 0.8866, 0.07456, 0.8866, 0.4454, 0.9927, 0.4454, 0.9927, 0.4454, 0.9927, 0.4454, 0.9927, 0.07456, 0.8866, 0.07456, 0.8866, 0.07456, 0.8866, 0.07456, 0.8866, 0.07456, 0.8866, 0.07456, 0.8866, 0.07456, 0.8866, 0.07456, 0.8866, 0.07456, 0.8866, 0.07456, 0.8866, 0.07456, 0.8866, 0.07456, 0.8866, 0.4454, 0.9927, 0.4454, 0.9927, 0.4454, 0.9927, 0.4454, 0.9927, 0.4454, 0.9927, 0.4454, 0.9927, 0.4454, 0.9927, 0.4454, 0.9927, 0.4454, 0.9927, 0.4454, 0.9927, 0.4454, 0.9927, 0.4454, 0.9927, 0.4454, 0.9927, 0.4454, 0.9927, 0.4454, 0.9927, 0.4454, 0.9927, 0.4454, 0.9927, 0.4454, 0.9927, 0.4454, 0.9927, 0.4454, 0.9927, 0.4454, 0.9927, 0.4454, 0.9927, 0.4454, 0.9927, 0.4454, 0.9927, 0.4454, 0.9927, 0.4454, 0.9927, 0.4454, 0.9927, 0.4454, 0.9927, 0.4454, 0.9927, 0.4454, 0.9927, 0.4454, 0.9927, 0.4454, 0.9927, 0.4454, 0.9927, 0.4454, 0.9927, 0.4454, 0.9927, 0.4454, 0.9927, 0.4454, 0.9927, 0.4454, 0.9927, 0.4454, 0.9927, 0.4454, 0.9927, 0.4454, 0.9927, 0.4454, 0.9927, 0.4454, 0.9927, 0.4454, 0.9927, 0.4454, 0.9927, 0.4454, 0.9927, 0.4454, 0.9927, 0.4454, 0.9927, 0.2461, 0.9297, 0.2461, 0.9297, 0.2461, 0.9297, 0.2461, 0.9297, 0.07261, 0.8881, 0.07261, 0.8881, 0.07261, 0.8881, 0.07261, 0.8881, 0.07261, 0.8881, 0.07261, 0.8881, 0.07261, 0.8881, 0.07261, 0.8881, 0.07261, 0.8881, 0.07261, 0.8881, 0.07261, 0.8881, 0.07261, 0.8881, 0.2461, 0.9297, 0.2461, 0.9297, 0.2461, 0.9297, 0.2461, 0.9297, 0.07261, 0.8881, 0.07261, 0.8881, 0.07261, 0.8881, 0.07261, 0.8881, 0.07261, 0.8881, 0.07261, 0.8881, 0.07261, 0.8881, 0.07261, 0.8881, 0.07261, 0.8881, 0.07261, 0.8881, 0.07261, 0.8881, 0.07261, 0.8881, 0.07261, 0.8881, 0.07261, 0.8881, 0.07261, 0.8881, 0.07261, 0.8881, 0.07261, 0.8881, 0.07261, 0.8881, 0.07261, 0.8881, 0.07261, 0.8881, 0.07261, 0.8881, 0.07261, 0.8881, 0.07261, 0.8881, 0.07261, 0.8881, 0.07261, 0.8881, 0.07261, 0.8881, 0.07261, 0.8881, 0.07261, 0.8881, 0.07261, 0.8881, 0.07261, 0.8881, 0.07261, 0.8881, 0.07261, 0.8881, 0.07261, 0.8881, 0.07261, 0.8881, 0.07261, 0.8881, 0.07261, 0.8881, 0.03693, 0.9568, 0.03693, 0.9568, 0.03693, 0.9568, 0.03693, 0.9568, 0.07261, 0.8881, 0.07261, 0.8881, 0.07261, 0.8881, 0.07261, 0.8881, 0.07261, 0.8881, 0.07261, 0.8881, 0.07261, 0.8881, 0.07261, 0.8881, 0.07261, 0.8881, 0.07261, 0.8881, 0.07261, 0.8881, 0.07261, 0.8881, 0.3091, 0.508, 0.3091, 0.508, 0.3091, 0.508, 0.3091, 0.508, 0.03693, 0.9568, 0.03693, 0.9568, 0.03693, 0.9568, 0.03693, 0.9568, 0.03693, 0.9568, 0.03693, 0.9568, 0.03693, 0.9568, 0.03693, 0.9568, 0.03693, 0.9568, 0.03693, 0.9568, 0.03693, 0.9568, 0.03693, 0.9568, 0.3091, 0.508, 0.3091, 0.508, 0.3091, 0.508, 0.3091, 0.508, 0.3091, 0.508, 0.3091, 0.508, 0.3091, 0.508, 0.3091, 0.508, 0.3091, 0.508, 0.3091, 0.508, 0.3091, 0.508, 0.3091, 0.508, 0.3091, 0.508, 0.3091, 0.508, 0.3091, 0.508, 0.3091, 0.508, 0.3091, 0.508, 0.3091, 0.508, 0.3091, 0.508, 0.3091, 0.508, 0.3091, 0.508, 0.3091, 0.508, 0.3091, 0.508, 0.3091, 0.508, 0.3091, 0.508, 0.3091, 0.508, 0.3091, 0.508, 0.3091, 0.508, 0.3091, 0.508, 0.3091, 0.508, 0.3091, 0.508, 0.3091, 0.508, 0.3091, 0.508, 0.3091, 0.508, 0.3091, 0.508, 0.3091, 0.508, 0.3091, 0.508, 0.3091, 0.508, 0.3091, 0.508, 0.3091, 0.508, 0.3091, 0.508, 0.3091, 0.508, 0.3091, 0.508, 0.3091, 0.508, 0.3091, 0.508, 0.3091, 0.508, 0.3091, 0.508, 0.3091, 0.508, 0.3091, 0.508, 0.3091, 0.508, 0.3091, 0.508, 0.3091, 0.508, 0.3091, 0.508, 0.3091, 0.508, 0.3091, 0.508, 0.3091, 0.508, 0.3091, 0.508, 0.3091, 0.508, 0.3091, 0.508, 0.3091, 0.508, 0.3091, 0.508, 0.3091, 0.508, 0.3091, 0.508, 0.3091, 0.508, 0.3091, 0.508, 0.3091, 0.508, 0.3091, 0.508, 0.3091, 0.508, 0.3091, 0.508, 0.3091, 0.508, 0.3091, 0.508, 0.3091, 0.508, 0.3091, 0.508, 0.3091, 0.508, 0.3091, 0.508, 0.3091, 0.508, 0.3091, 0.508, 0.3091, 0.508, 0.3091, 0.508, 0.3091, 0.508, 0.3091, 0.508, 0.3091, 0.508, 0.3091, 0.508, 0.3091, 0.508, 0.3091, 0.508, 0.3091, 0.508, 0.3091, 0.508, 0.3091, 0.508, 0.3091, 0.508, 0.3091, 0.508, 0.3091, 0.508, 0.3091, 0.508, 0.3091, 0.508, 0.3091, 0.508, 0.3091, 0.508, 0.3091, 0.508, 0.3091, 0.508, 0.3091, 0.508, 0.3091, 0.508, 0.3091, 0.508, 0.3091, 0.508, 0.3091, 0.508, 0.3091, 0.508, 0.3091, 0.508, 0.3091, 0.508, 0.3091, 0.508, 0.3091, 0.508, 0.3091, 0.508, 0.3091, 0.508, 0.3091, 0.508, 0.3091, 0.508, 0.3091, 0.508, 0.3091, 0.508, 0.3091, 0.508, 0.3091, 0.508, 0.3091, 0.508, 0.3091, 0.508, 0.3091, 0.508, 0.3091, 0.508, 0.3091, 0.508, 0.3091, 0.508, 0.3091, 0.508, 0.3091, 0.508, 0.3091, 0.508, 0.3091, 0.508, 0.3091, 0.508, 0.3091, 0.508, 0.3091, 0.508, 0.3091, 0.508, 0.3091, 0.508, 0.3091, 0.508, 0.3091, 0.508, 0.3091, 0.508, 0.3091, 0.508, 0.3091, 0.508, 0.3091, 0.508, 0.3091, 0.508, 0.3091, 0.508, 0.3091, 0.508, 0.3091, 0.508, 0.3091, 0.508, 0.3091, 0.508, 0.3091, 0.508, 0.3091, 0.508, 0.03447, 1.021, 0.03447, 1.021, 0.03447, 1.021, 0.03447, 1.021, 0.2461, 0.9297, 0.2461, 0.9297, 0.2461, 0.9297, 0.2461, 0.9297, 0.07261, 0.8881, 0.07261, 0.8881, 0.07261, 0.8881, 0.07261, 0.8881, 0.1738, 0.9632, 0.1738, 0.9632, 0.1738, 0.9632, 0.1738, 0.9632, 0.2402, 0.9534, 0.2402, 0.9534, 0.2402, 0.9534, 0.2402, 0.9534, 0.1738, 0.9632, 0.1738, 0.9632, 0.1738, 0.9632, 0.1738, 0.9632, 0.1738, 0.9632, 0.1738, 0.9632, 0.1738, 0.9632, 0.1738, 0.9632, 0.03447, 1.021, 0.03447, 1.021, 0.03447, 1.021, 0.03447, 1.021, 0.3091, 0.508, 0.3091, 0.508, 0.3091, 0.508, 0.3091, 0.508, 0.3091, 0.508, 0.3091, 0.508, 0.3091, 0.508, 0.3091, 0.508, 0.3091, 0.508, 0.3091, 0.508, 0.3091, 0.508, 0.3091, 0.508, 0.03447, 1.021, 0.03447, 1.021, 0.03447, 1.021, 0.03447, 1.021, 0.3091, 0.508, 0.3091, 0.508, 0.3091, 0.508, 0.3091, 0.508, 0.3091, 0.508, 0.3091, 0.508, 0.3091, 0.508, 0.3091, 0.508, 0.03447, 1.021, 0.03447, 1.021, 0.03447, 1.021, 0.03447, 1.021, 0.03447, 1.021, 0.03447, 1.021, 0.03447, 1.021, 0.03447, 1.021, 0.3091, 0.508, 0.3091, 0.508, 0.3091, 0.508, 0.3091, 0.508, 0.1738, 0.9632, 0.1738, 0.9632, 0.1738, 0.9632, 0.1738, 0.9632, 0.3091, 0.508, 0.3091, 0.508, 0.3091, 0.508, 0.3091, 0.508, 0.07456, 0.8866, 0.07456, 0.8866, 0.07456, 0.8866, 0.07456, 0.8866, 0.2461, 0.9297, 0.2461, 0.9297, 0.2461, 0.9297, 0.2461, 0.9297, 0.07456, 0.8866, 0.07456, 0.8866, 0.07456, 0.8866, 0.07456, 0.8866, 0.07456, 0.8866, 0.07456, 0.8866, 0.07456, 0.8866, 0.07456, 0.8866, 0.4454, 0.9927, 0.4454, 0.9927, 0.4454, 0.9927, 0.4454, 0.9927, 0.4454, 0.9927, 0.4454, 0.9927, 0.4454, 0.9927, 0.4454, 0.9927, 0.4454, 0.9927, 0.4454, 0.9927, 0.4454, 0.9927, 0.4454, 0.9927, 0.4454, 0.9927, 0.4454, 0.9927, 0.4454, 0.9927, 0.4454, 0.9927, 0.07456, 0.8866, 0.07456, 0.8866, 0.07456, 0.8866, 0.07456, 0.8866, 0.07456, 0.8866, 0.07456, 0.8866, 0.07456, 0.8866, 0.07456, 0.8866, 0.07456, 0.8866, 0.07456, 0.8866, 0.07456, 0.8866, 0.07456, 0.8866, 0.07456, 0.8866, 0.07456, 0.8866, 0.07456, 0.8866, 0.07456, 0.8866, 0.07456, 0.8866, 0.07456, 0.8866, 0.07456, 0.8866, 0.07456, 0.8866, 0.07456, 0.8866, 0.07456, 0.8866, 0.07456, 0.8866, 0.07456, 0.8866, 0.07456, 0.8866, 0.07456, 0.8866, 0.07456, 0.8866, 0.07456, 0.8866, 0.07456, 0.8866, 0.07456, 0.8866, 0.07456, 0.8866, 0.07456, 0.8866, 0.07261, 0.8881, 0.07261, 0.8881, 0.07261, 0.8881, 0.07261, 0.8881, 0.07261, 0.8881, 0.07261, 0.8881, 0.07261, 0.8881, 0.07261, 0.8881, 0.07261, 0.8881, 0.07261, 0.8881, 0.07261, 0.8881, 0.07261, 0.8881, 0.07261, 0.8881, 0.07261, 0.8881, 0.07261, 0.8881, 0.07261, 0.8881, 0.07261, 0.8881, 0.07261, 0.8881, 0.07261, 0.8881, 0.07261, 0.8881, 0.07261, 0.8881, 0.07261, 0.8881, 0.07261, 0.8881, 0.07261, 0.8881, 0.07261, 0.8881, 0.07261, 0.8881, 0.07261, 0.8881, 0.07261, 0.8881, 0.07261, 0.8881, 0.07261, 0.8881, 0.07261, 0.8881, 0.07261, 0.8881, 0.4765, 0.9706, 0.4765, 0.9706, 0.4765, 0.9706, 0.4765, 0.9706, 0.4765, 0.9706, 0.4765, 0.9706, 0.4765, 0.9706, 0.4765, 0.9706, 0.4765, 0.9706, 0.4765, 0.9706, 0.4765, 0.9706, 0.4765, 0.9706, 0.4765, 0.9706, 0.4765, 0.9706, 0.4765, 0.9706, 0.4765, 0.9706, 0.4765, 0.9706, 0.4765, 0.9706, 0.4765, 0.9706, 0.4765, 0.9706, 0.4765, 0.9706, 0.4765, 0.9706, 0.4765, 0.9706, 0.4765, 0.9706, 0.1738, 0.9632, 0.1738, 0.9632, 0.1738, 0.9632, 0.1738, 0.9632, 0.1738, 0.9632, 0.1738, 0.9632, 0.1738, 0.9632, 0.1738, 0.9632, 0.1738, 0.9632, 0.1738, 0.9632, 0.1738, 0.9632, 0.1738, 0.9632, 0.1738, 0.9632, 0.1738, 0.9632, 0.1738, 0.9632, 0.1738, 0.9632, 0.1738, 0.9632, 0.1738, 0.9632, 0.1738, 0.9632, 0.1738, 0.9632, 0.1738, 0.9632, 0.1738, 0.9632, 0.1738, 0.9632, 0.1738, 0.9632, 0.1738, 0.9632, 0.1738, 0.9632, 0.1738, 0.9632, 0.1738, 0.9632, 0.1738, 0.9632, 0.1738, 0.9632, 0.1738, 0.9632, 0.1738, 0.9632, 0.05321, 0.9534, 0.05321, 0.9534, 0.05321, 0.9534, 0.05321, 0.9534, 0.05321, 0.9534, 0.05321, 0.9534, 0.05321, 0.9534, 0.05321, 0.9534, 0.05321, 0.9534, 0.05321, 0.9534, 0.05321, 0.9534, 0.05321, 0.9534, 0.05321, 0.9534, 0.05321, 0.9534, 0.05321, 0.9534, 0.05321, 0.9534, 0.05321, 0.9534, 0.05321, 0.9534, 0.05321, 0.9534, 0.05321, 0.9534, 0.4479, 0.9912, 0.4479, 0.9912, 0.4479, 0.9912, 0.4479, 0.9912, 0.4479, 0.9912, 0.4479, 0.9912, 0.4479, 0.9912, 0.4479, 0.9912, 0.4479, 0.9912, 0.4479, 0.9912, 0.4479, 0.9912, 0.4479, 0.9912, 0.4479, 0.9912, 0.4479, 0.9912, 0.4479, 0.9912, 0.4479, 0.9912, 0.4479, 0.9912, 0.4479, 0.9912, 0.4479, 0.9912, 0.4479, 0.9912, 0.4479, 0.9912, 0.4479, 0.9912, 0.4479, 0.9912, 0.4479, 0.9912, 0.4479, 0.9912, 0.4479, 0.9912, 0.4479, 0.9912, 0.4479, 0.9912, 0.4479, 0.9912, 0.4479, 0.9912, 0.4479, 0.9912, 0.4479, 0.9912, 0.4479, 0.9912, 0.4479, 0.9912, 0.4479, 0.9912, 0.4479, 0.9912, 0.4479, 0.9912, 0.4479, 0.9912, 0.4479, 0.9912, 0.4479, 0.9912, 0.4479, 0.9912, 0.4479, 0.9912, 0.4479, 0.9912, 0.4479, 0.9912, 0.4479, 0.9912, 0.4479, 0.9912, 0.4479, 0.9912, 0.4479, 0.9912, 0.4479, 0.9912, 0.4479, 0.9912, 0.4479, 0.9912, 0.4479, 0.9912, 0.4479, 0.9912, 0.4479, 0.9912, 0.4479, 0.9912, 0.4479, 0.9912, 0.4479, 0.9912, 0.4479, 0.9912, 0.4479, 0.9912, 0.4479, 0.9912, 0.4479, 0.9912, 0.4479, 0.9912, 0.4479, 0.9912, 0.4479, 0.9912, 0.4479, 0.9912, 0.4479, 0.9912, 0.4479, 0.9912, 0.4479, 0.9912, 0.4479, 0.9912, 0.4479, 0.9912, 0.4479, 0.9912, 0.4479, 0.9912, 0.4479, 0.9912, 0.4479, 0.9912, 0.4479, 0.9912, 0.4479, 0.9912, 0.4479, 0.9912, 0.4479, 0.9912, 0.4479, 0.9912, 0.4479, 0.9912, 0.4479, 0.9912, 0.4479, 0.9912, 0.4479, 0.9912, 0.4479, 0.9912, 0.4479, 0.9912, 0.4479, 0.9912, 0.4479, 0.9912, 0.4479, 0.9912, 0.4479, 0.9912, 0.4479, 0.9912, 0.4479, 0.9912, 0.4479, 0.9912, 0.4479, 0.9912, 0.4479, 0.9912, 0.4479, 0.9912, 0.4479, 0.9912, 0.4479, 0.9912, 0.4479, 0.9912, 0.4479, 0.9912, 0.4479, 0.9912, 0.0, 0.0, 0.0, 0.0, 0.0, 0.0, 0.0, 0.0, 0.0, 0.0, 0.0, 0.0, 0.0, 0.0, 0.0, 0.0, 0.0, 0.0, 0.0, 0.0, 0.0, 0.0, 0.0, 0.0, 0.0, 0.0, 0.0, 0.0, 0.0, 0.0, 0.0, 0.0, 0.0, 0.0, 0.0, 0.0, 0.0, 0.0, 0.0, 0.0, 0.0, 0.0, 0.0, 0.0, 0.0, 0.0, 0.0, 0.0, 0.0, 0.0, 0.0, 0.0, 0.0, 0.0, 0.0, 0.0, 0.4888, 0.9878, 0.4888, 0.9878, 0.4888, 0.9878, 0.4888, 0.9878, 0.4888, 0.9878, 0.4888, 0.9878, 0.4888, 0.9878, 0.4888, 0.9878, 0.4888, 0.9878, 0.4888, 0.9878, 0.4888, 0.9878, 0.4888, 0.9878, 0.4888, 0.9878, 0.4888, 0.9878, 0.4888, 0.9878, 0.4888, 0.9878, 0.4888, 0.9878, 0.4888, 0.9878, 0.4888, 0.9878, 0.4888, 0.9878, 0.4888, 0.9878, 0.4888, 0.9878, 0.4888, 0.9878, 0.4888, 0.9878, 0.4888, 0.9878, 0.4888, 0.9878, 0.4888, 0.9878, 0.4888, 0.9878, 0.0, 0.0, 0.0, 0.0, 0.0, 0.0, 0.0, 0.0, 0.0, 0.0, 0.0, 0.0, 0.0, 0.0, 0.0, 0.0, 0.4888, 0.9878, 0.4888, 0.9878, 0.4888, 0.9878, 0.4888, 0.9878, 0.0, 0.0, 0.0, 0.0, 0.0, 0.0, 0.0, 0.0, 0.0, 0.0, 0.0, 0.0, 0.0, 0.0, 0.0, 0.0, 0.0, 0.0, 0.0, 0.0, 0.0, 0.0, 0.0, 0.0, 0.0, 0.0, 0.0, 0.0, 0.0, 0.0, 0.0, 0.0, 0.07261, 0.8881, 0.07261, 0.8881, 0.07261, 0.8881, 0.07261, 0.8881, 0.07261, 0.8881, 0.07261, 0.8881, 0.07261, 0.8881, 0.07261, 0.8881, 0.07261, 0.8881, 0.07261, 0.8881, 0.07261, 0.8881, 0.07261, 0.8881, 0.03693, 0.9568, 0.03693, 0.9568, 0.03693, 0.9568, 0.03693, 0.9568, 0.03693, 0.9568, 0.03693, 0.9568, 0.03693, 0.9568, 0.03693, 0.9568, 0.03693, 0.9568, 0.03693, 0.9568, 0.03693, 0.9568, 0.03693, 0.9568, 0.07456, 0.8866, 0.07456, 0.8866, 0.07456, 0.8866, 0.07456, 0.8866, 0.07456, 0.8866, 0.07456, 0.8866, 0.07456, 0.8866, 0.07456, 0.8866, 0.4454, 0.9937, 0.4454, 0.9937, 0.4454, 0.9937, 0.4454, 0.9937, 0.07456, 0.8866, 0.07456, 0.8866, 0.07456, 0.8866, 0.07456, 0.8866, 0.07456, 0.8866, 0.07456, 0.8866, 0.07456, 0.8866, 0.07456, 0.8866, 0.07261, 0.8881, 0.07261, 0.8881, 0.07261, 0.8881, 0.07261, 0.8881, 0.4454, 0.9937, 0.4454, 0.9937, 0.4454, 0.9937, 0.4454, 0.9937, 0.4454, 0.9937, 0.4454, 0.9937, 0.4454, 0.9937, 0.4454, 0.9937, 0.07456, 0.8866, 0.07456, 0.8866, 0.07456, 0.8866, 0.07456, 0.8866, 0.07456, 0.8866, 0.07456, 0.8866, 0.07456, 0.8866, 0.07456, 0.8866, 0.07456, 0.8866, 0.07456, 0.8866, 0.07456, 0.8866, 0.07456, 0.8866, 0.07456, 0.8866, 0.07456, 0.8866, 0.07456, 0.8866, 0.07456, 0.8866, 0.4454, 0.9927, 0.4454, 0.9927, 0.4454, 0.9927, 0.4454, 0.9927, 0.07456, 0.8866, 0.07456, 0.8866, 0.07456, 0.8866, 0.07456, 0.8866, 0.07456, 0.8866, 0.07456, 0.8866, 0.07456, 0.8866, 0.07456, 0.8866, 0.07456, 0.8866, 0.07456, 0.8866, 0.07456, 0.8866, 0.07456, 0.8866, 0.4454, 0.9927, 0.4454, 0.9927, 0.4454, 0.9927, 0.4454, 0.9927, 0.4454, 0.9927, 0.4454, 0.9927, 0.4454, 0.9927, 0.4454, 0.9927, 0.4454, 0.9927, 0.4454, 0.9927, 0.4454, 0.9927, 0.4454, 0.9927, 0.4454, 0.9927, 0.4454, 0.9927, 0.4454, 0.9927, 0.4454, 0.9927, 0.4454, 0.9927, 0.4454, 0.9927, 0.4454, 0.9927, 0.4454, 0.9927, 0.4454, 0.9927, 0.4454, 0.9927, 0.4454, 0.9927, 0.4454, 0.9927, 0.4454, 0.9927, 0.4454, 0.9927, 0.4454, 0.9927, 0.4454, 0.9927, 0.4454, 0.9927, 0.4454, 0.9927, 0.4454, 0.9927, 0.4454, 0.9927, 0.4454, 0.9927, 0.4454, 0.9927, 0.4454, 0.9927, 0.4454, 0.9927, 0.4454, 0.9927, 0.4454, 0.9927, 0.4454, 0.9927, 0.4454, 0.9927, 0.4454, 0.9927, 0.4454, 0.9927, 0.4454, 0.9927, 0.4454, 0.9927, 0.4454, 0.9927, 0.4454, 0.9927, 0.4454, 0.9927, 0.4454, 0.9927, 0.07261, 0.8881, 0.07261, 0.8881, 0.07261, 0.8881, 0.07261, 0.8881, 0.07261, 0.8881, 0.07261, 0.8881, 0.07261, 0.8881, 0.07261, 0.8881, 0.07261, 0.8881, 0.07261, 0.8881, 0.07261, 0.8881, 0.07261, 0.8881, 0.07261, 0.8881, 0.07261, 0.8881, 0.07261, 0.8881, 0.07261, 0.8881, 0.07261, 0.8881, 0.07261, 0.8881, 0.07261, 0.8881, 0.07261, 0.8881, 0.07261, 0.8881, 0.07261, 0.8881, 0.07261, 0.8881, 0.07261, 0.8881, 0.07261, 0.8881, 0.07261, 0.8881, 0.07261, 0.8881, 0.07261, 0.8881, 0.07261, 0.8881, 0.07261, 0.8881, 0.07261, 0.8881, 0.07261, 0.8881, 0.07261, 0.8881, 0.07261, 0.8881, 0.07261, 0.8881, 0.07261, 0.8881, 0.07261, 0.8881, 0.07261, 0.8881, 0.07261, 0.8881, 0.07261, 0.8881, 0.07261, 0.8881, 0.07261, 0.8881, 0.07261, 0.8881, 0.07261, 0.8881, 0.07261, 0.8881, 0.07261, 0.8881, 0.07261, 0.8881, 0.07261, 0.8881, 0.03693, 0.9568, 0.03693, 0.9568, 0.03693, 0.9568, 0.03693, 0.9568, 0.07261, 0.8881, 0.07261, 0.8881, 0.07261, 0.8881, 0.07261, 0.8881, 0.07261, 0.8881, 0.07261, 0.8881, 0.07261, 0.8881, 0.07261, 0.8881, 0.07261, 0.8881, 0.07261, 0.8881, 0.07261, 0.8881, 0.07261, 0.8881, 0.3091, 0.508, 0.3091, 0.508, 0.3091, 0.508, 0.3091, 0.508, 0.03693, 0.9568, 0.03693, 0.9568, 0.03693, 0.9568, 0.03693, 0.9568, 0.03693, 0.9568, 0.03693, 0.9568, 0.03693, 0.9568, 0.03693, 0.9568, 0.03693, 0.9568, 0.03693, 0.9568, 0.03693, 0.9568, 0.03693, 0.9568, 0.3091, 0.508, 0.3091, 0.508, 0.3091, 0.508, 0.3091, 0.508, 0.3091, 0.508, 0.3091, 0.508, 0.3091, 0.508, 0.3091, 0.508, 0.3091, 0.508, 0.3091, 0.508, 0.3091, 0.508, 0.3091, 0.508, 0.3091, 0.508, 0.3091, 0.508, 0.3091, 0.508, 0.3091, 0.508, 0.3091, 0.508, 0.3091, 0.508, 0.3091, 0.508, 0.3091, 0.508, 0.3091, 0.508, 0.3091, 0.508, 0.3091, 0.508, 0.3091, 0.508, 0.3091, 0.508, 0.3091, 0.508, 0.3091, 0.508, 0.3091, 0.508, 0.3091, 0.508, 0.3091, 0.508, 0.3091, 0.508, 0.3091, 0.508, 0.3091, 0.508, 0.3091, 0.508, 0.3091, 0.508, 0.3091, 0.508, 0.3091, 0.508, 0.3091, 0.508, 0.3091, 0.508, 0.3091, 0.508, 0.3091, 0.508, 0.3091, 0.508, 0.3091, 0.508, 0.3091, 0.508, 0.3091, 0.508, 0.3091, 0.508, 0.3091, 0.508, 0.3091, 0.508, 0.3091, 0.508, 0.3091, 0.508, 0.3091, 0.508, 0.3091, 0.508, 0.3091, 0.508, 0.3091, 0.508, 0.3091, 0.508, 0.3091, 0.508, 0.3091, 0.508, 0.3091, 0.508, 0.3091, 0.508, 0.3091, 0.508, 0.3091, 0.508, 0.3091, 0.508, 0.3091, 0.508, 0.3091, 0.508, 0.3091, 0.508, 0.3091, 0.508, 0.3091, 0.508, 0.3091, 0.508, 0.3091, 0.508, 0.3091, 0.508, 0.3091, 0.508, 0.3091, 0.508, 0.3091, 0.508, 0.3091, 0.508, 0.3091, 0.508, 0.3091, 0.508, 0.3091, 0.508, 0.3091, 0.508, 0.3091, 0.508, 0.3091, 0.508, 0.3091, 0.508, 0.3091, 0.508, 0.3091, 0.508, 0.3091, 0.508, 0.3091, 0.508, 0.3091, 0.508, 0.3091, 0.508, 0.3091, 0.508, 0.3091, 0.508, 0.3091, 0.508, 0.3091, 0.508, 0.3091, 0.508, 0.3091, 0.508, 0.3091, 0.508, 0.3091, 0.508, 0.3091, 0.508, 0.3091, 0.508, 0.3091, 0.508, 0.3091, 0.508, 0.3091, 0.508, 0.3091, 0.508, 0.3091, 0.508, 0.3091, 0.508, 0.3091, 0.508, 0.3091, 0.508, 0.3091, 0.508, 0.3091, 0.508, 0.3091, 0.508, 0.3091, 0.508, 0.3091, 0.508, 0.3091, 0.508, 0.3091, 0.508, 0.3091, 0.508, 0.3091, 0.508, 0.3091, 0.508, 0.3091, 0.508, 0.3091, 0.508, 0.3091, 0.508, 0.3091, 0.508, 0.3091, 0.508, 0.3091, 0.508, 0.3091, 0.508, 0.3091, 0.508, 0.3091, 0.508, 0.3091, 0.508, 0.3091, 0.508, 0.3091, 0.508, 0.3091, 0.508, 0.3091, 0.508, 0.3091, 0.508, 0.3091, 0.508, 0.3091, 0.508, 0.3091, 0.508, 0.3091, 0.508, 0.3091, 0.508, 0.3091, 0.508, 0.3091, 0.508, 0.3091, 0.508, 0.3091, 0.508, 0.3091, 0.508, 0.3091, 0.508, 0.3091, 0.508, 0.3091, 0.508, 0.3091, 0.508, 0.07261, 0.8881, 0.07261, 0.8881, 0.07261, 0.8881, 0.07261, 0.8881, 0.1738, 0.9632, 0.1738, 0.9632, 0.1738, 0.9632, 0.1738, 0.9632, 0.2402, 0.9534, 0.2402, 0.9534, 0.2402, 0.9534, 0.2402, 0.9534, 0.1738, 0.9632, 0.1738, 0.9632, 0.1738, 0.9632, 0.1738, 0.9632, 0.3091, 0.508, 0.3091, 0.508, 0.3091, 0.508, 0.3091, 0.508, 0.3091, 0.508, 0.3091, 0.508, 0.3091, 0.508, 0.3091, 0.508, 0.3091, 0.508, 0.3091, 0.508, 0.3091, 0.508, 0.3091, 0.508, 0.3091, 0.508, 0.3091, 0.508, 0.3091, 0.508, 0.3091, 0.508, 0.3091, 0.508, 0.3091, 0.508, 0.3091, 0.508, 0.3091, 0.508, 0.1738, 0.9632, 0.1738, 0.9632, 0.1738, 0.9632, 0.1738, 0.9632, 0.07456, 0.8866, 0.07456, 0.8866, 0.07456, 0.8866, 0.07456, 0.8866, 0.07456, 0.8866, 0.07456, 0.8866, 0.07456, 0.8866, 0.07456, 0.8866, 0.07456, 0.8866, 0.07456, 0.8866, 0.07456, 0.8866, 0.07456, 0.8866, 0.4454, 0.9927, 0.4454, 0.9927, 0.4454, 0.9927, 0.4454, 0.9927, 0.4454, 0.9927, 0.4454, 0.9927, 0.4454, 0.9927, 0.4454, 0.9927, 0.4454, 0.9927, 0.4454, 0.9927, 0.4454, 0.9927, 0.4454, 0.9927, 0.4454, 0.9927, 0.4454, 0.9927, 0.4454, 0.9927, 0.4454, 0.9927, 0.07456, 0.8866, 0.07456, 0.8866, 0.07456, 0.8866, 0.07456, 0.8866, 0.07456, 0.8866, 0.07456, 0.8866, 0.07456, 0.8866, 0.07456, 0.8866, 0.07456, 0.8866, 0.07456, 0.8866, 0.07456, 0.8866, 0.07456, 0.8866, 0.07456, 0.8866, 0.07456, 0.8866, 0.07456, 0.8866, 0.07456, 0.8866, 0.07456, 0.8866, 0.07456, 0.8866, 0.07456, 0.8866, 0.07456, 0.8866, 0.07456, 0.8866, 0.07456, 0.8866, 0.07456, 0.8866, 0.07456, 0.8866, 0.07456, 0.8866, 0.07456, 0.8866, 0.07456, 0.8866, 0.07456, 0.8866, 0.07456, 0.8866, 0.07456, 0.8866, 0.07456, 0.8866, 0.07456, 0.8866, 0.07261, 0.8881, 0.07261, 0.8881, 0.07261, 0.8881, 0.07261, 0.8881, 0.07261, 0.8881, 0.07261, 0.8881, 0.07261, 0.8881, 0.07261, 0.8881, 0.07261, 0.8881, 0.07261, 0.8881, 0.07261, 0.8881, 0.07261, 0.8881, 0.07261, 0.8881, 0.07261, 0.8881, 0.07261, 0.8881, 0.07261, 0.8881, 0.07261, 0.8881, 0.07261, 0.8881, 0.07261, 0.8881, 0.07261, 0.8881, 0.07261, 0.8881, 0.07261, 0.8881, 0.07261, 0.8881, 0.07261, 0.8881, 0.07261, 0.8881, 0.07261, 0.8881, 0.07261, 0.8881, 0.07261, 0.8881, 0.07261, 0.8881, 0.07261, 0.8881, 0.07261, 0.8881, 0.07261, 0.8881, 0.4765, 0.9706, 0.4765, 0.9706, 0.4765, 0.9706, 0.4765, 0.9706, 0.4765, 0.9706, 0.4765, 0.9706, 0.4765, 0.9706, 0.4765, 0.9706, 0.4765, 0.9706, 0.4765, 0.9706, 0.4765, 0.9706, 0.4765, 0.9706, 0.4765, 0.9706, 0.4765, 0.9706, 0.4765, 0.9706, 0.4765, 0.9706, 0.4765, 0.9706, 0.4765, 0.9706, 0.4765, 0.9706, 0.4765, 0.9706, 0.4765, 0.9706, 0.4765, 0.9706, 0.4765, 0.9706, 0.4765, 0.9706, 0.1738, 0.9632, 0.1738, 0.9632, 0.1738, 0.9632, 0.1738, 0.9632, 0.1738, 0.9632, 0.1738, 0.9632, 0.1738, 0.9632, 0.1738, 0.9632, 0.1738, 0.9632, 0.1738, 0.9632, 0.1738, 0.9632, 0.1738, 0.9632, 0.1738, 0.9632, 0.1738, 0.9632, 0.1738, 0.9632, 0.1738, 0.9632, 0.1738, 0.9632, 0.1738, 0.9632, 0.1738, 0.9632, 0.1738, 0.9632, 0.1738, 0.9632, 0.1738, 0.9632, 0.1738, 0.9632, 0.1738, 0.9632, 0.1738, 0.9632, 0.1738, 0.9632, 0.1738, 0.9632, 0.1738, 0.9632, 0.1738, 0.9632, 0.1738, 0.9632, 0.1738, 0.9632, 0.1738, 0.9632, 0.05321, 0.9534, 0.05321, 0.9534, 0.05321, 0.9534, 0.05321, 0.9534, 0.05321, 0.9534, 0.05321, 0.9534, 0.05321, 0.9534, 0.05321, 0.9534, 0.05321, 0.9534, 0.05321, 0.9534, 0.05321, 0.9534, 0.05321, 0.9534, 0.05321, 0.9534, 0.05321, 0.9534, 0.05321, 0.9534, 0.05321, 0.9534, 0.05321, 0.9534, 0.05321, 0.9534, 0.05321, 0.9534, 0.05321, 0.9534, 0.4479, 0.9912, 0.4479, 0.9912, 0.4479, 0.9912, 0.4479, 0.9912, 0.4479, 0.9912, 0.4479, 0.9912, 0.4479, 0.9912, 0.4479, 0.9912, 0.4479, 0.9912, 0.4479, 0.9912, 0.4479, 0.9912, 0.4479, 0.9912, 0.4479, 0.9912, 0.4479, 0.9912, 0.4479, 0.9912, 0.4479, 0.9912, 0.4479, 0.9912, 0.4479, 0.9912, 0.4479, 0.9912, 0.4479, 0.9912, 0.4479, 0.9912, 0.4479, 0.9912, 0.4479, 0.9912, 0.4479, 0.9912, 0.4479, 0.9912, 0.4479, 0.9912, 0.4479, 0.9912, 0.4479, 0.9912, 0.4479, 0.9912, 0.4479, 0.9912, 0.4479, 0.9912, 0.4479, 0.9912, 0.4479, 0.9912, 0.4479, 0.9912, 0.4479, 0.9912, 0.4479, 0.9912, 0.4479, 0.9912, 0.4479, 0.9912, 0.4479, 0.9912, 0.4479, 0.9912, 0.4479, 0.9912, 0.4479, 0.9912, 0.4479, 0.9912, 0.4479, 0.9912, 0.4479, 0.9912, 0.4479, 0.9912, 0.4479, 0.9912, 0.4479, 0.9912, 0.4479, 0.9912, 0.4479, 0.9912, 0.4479, 0.9912, 0.4479, 0.9912, 0.4479, 0.9912, 0.4479, 0.9912, 0.4479, 0.9912, 0.4479, 0.9912, 0.4479, 0.9912, 0.4479, 0.9912, 0.4479, 0.9912, 0.4479, 0.9912, 0.4479, 0.9912, 0.4479, 0.9912, 0.4479, 0.9912, 0.4479, 0.9912, 0.4479, 0.9912, 0.4479, 0.9912, 0.4479, 0.9912, 0.4479, 0.9912, 0.4479, 0.9912, 0.4479, 0.9912, 0.4479, 0.9912, 0.4479, 0.9912, 0.4479, 0.9912, 0.4479, 0.9912, 0.4479, 0.9912, 0.4479, 0.9912, 0.4479, 0.9912, 0.4479, 0.9912, 0.4479, 0.9912, 0.4479, 0.9912, 0.4479, 0.9912, 0.4479, 0.9912, 0.4479, 0.9912, 0.4479, 0.9912, 0.4479, 0.9912, 0.4479, 0.9912, 0.4479, 0.9912, 0.4479, 0.9912, 0.4479, 0.9912, 0.4479, 0.9912, 0.4479, 0.9912, 0.4479, 0.9912, 0.4479, 0.9912, 0.4479, 0.9912, 0.4479, 0.9912, 0.4479, 0.9912, 0.4479, 0.9912, 0.4479, 0.9912, 0.4479, 0.9912, 0.4479, 0.9912, 0.0, 0.0, 0.0, 0.0, 0.0, 0.0, 0.0, 0.0, 0.0, 0.0, 0.0, 0.0, 0.0, 0.0, 0.0, 0.0, 0.0, 0.0, 0.0, 0.0, 0.0, 0.0, 0.0, 0.0, 0.0, 0.0, 0.0, 0.0, 0.0, 0.0, 0.0, 0.0, 0.0, 0.0, 0.0, 0.0, 0.0, 0.0, 0.0, 0.0, 0.0, 0.0, 0.0, 0.0, 0.0, 0.0, 0.0, 0.0, 0.0, 0.0, 0.0, 0.0, 0.0, 0.0, 0.0, 0.0, 0.4888, 0.9878, 0.4888, 0.9878, 0.4888, 0.9878, 0.4888, 0.9878, 0.4888, 0.9878, 0.4888, 0.9878, 0.4888, 0.9878, 0.4888, 0.9878, 0.4888, 0.9878, 0.4888, 0.9878, 0.4888, 0.9878, 0.4888, 0.9878, 0.4888, 0.9878, 0.4888, 0.9878, 0.4888, 0.9878, 0.4888, 0.9878, 0.4888, 0.9878, 0.4888, 0.9878, 0.4888, 0.9878, 0.4888, 0.9878, 0.4888, 0.9878, 0.4888, 0.9878, 0.4888, 0.9878, 0.4888, 0.9878, 0.4888, 0.9878, 0.4888, 0.9878, 0.4888, 0.9878, 0.4888, 0.9878, 0.0, 0.0, 0.0, 0.0, 0.0, 0.0, 0.0, 0.0, 0.0, 0.0, 0.0, 0.0, 0.0, 0.0, 0.0, 0.0, 0.4888, 0.9878, 0.4888, 0.9878, 0.4888, 0.9878, 0.4888, 0.9878, 0.0, 0.0, 0.0, 0.0, 0.0, 0.0, 0.0, 0.0, 0.0, 0.0, 0.0, 0.0, 0.0, 0.0, 0.0, 0.0, 0.0, 0.0, 0.0, 0.0, 0.0, 0.0, 0.0, 0.0, 0.0, 0.0, 0.0, 0.0, 0.0, 0.0, 0.0, 0.0, 0.3091, 0.508, 0.3091, 0.508, 0.3091, 0.508, 0.3091, 0.508, 0.3091, 0.508, 0.3091, 0.508, 0.3091, 0.508, 0.3091, 0.508, 0.3091, 0.508, 0.3091, 0.508, 0.3091, 0.508, 0.3091, 0.508, 0.3091, 0.508, 0.1738, 0.9632, 0.1738, 0.9632, 0.1738, 0.9632, 0.1738, 0.9632, 0.1738, 0.9632, 0.1738, 0.9632, 0.1738, 0.9632, 0.1738, 0.9632, 0.1738, 0.9632, 0.1738, 0.9632, 0.1738, 0.9632, 0.1738, 0.9632, 0.1738, 0.9632, 0.1738, 0.9632, 0.1738, 0.9632, 0.1738, 0.9632, 0.1738, 0.9632, 0.1738, 0.9632, 0.1738, 0.9632, 0.1738, 0.9632, 0.1738, 0.9632, 0.1738, 0.9632, 0.1738, 0.9632, 0.1738, 0.9632, 0.1738, 0.9632, 0.1738, 0.9632, 0.1738, 0.9632, 0.1738, 0.9632, 0.1738, 0.9632, 0.1738, 0.9632, 0.1738, 0.9632, 0.1738, 0.9632, 0.1738, 0.9632, 0.1738, 0.9632, 0.3091, 0.508, 0.3091, 0.508, 0.3091, 0.508, 0.3091, 0.508, 0.3091, 0.508, 0.3091, 0.508, 0.3091, 0.508, 0.3091, 0.508, 0.3091, 0.508, 0.3091, 0.508, 0.3091, 0.508, 0.3091, 0.508, 0.3091, 0.508, 0.3091, 0.508, 0.3091, 0.508, 0.3091, 0.508, 0.3091, 0.508, 0.3091, 0.508, 0.3091, 0.508, 0.3091, 0.508, 0.3091, 0.508, 0.1738, 0.9632, 0.1738, 0.9632, 0.1738, 0.9632, 0.3091, 0.508, 0.3091, 0.508, 0.3091, 0.508, 0.3091, 0.508, 0.3091, 0.508, 0.3091, 0.508, 0.03447, 1.021, 0.03447, 1.021, 0.03447, 1.021, 0.03447, 1.021, 0.3091, 0.508, 0.3091, 0.508, 0.3091, 0.508, 0.3091, 0.508, 0.3091, 0.508, 0.3091, 0.508, 0.3091, 0.508, 0.3091, 0.508, 0.2402, 0.9534, 0.2402, 0.9534, 0.2402, 0.9534, 0.1738, 0.9632, 0.1738, 0.9632, 0.1738, 0.9632, 0.1738, 0.9632, 0.1738, 0.9632, 0.1738, 0.9632, 0.1738, 0.9632, 0.1738, 0.9632, 0.1738, 0.9632, 0.1738, 0.9632, 0.1738, 0.9632, 0.1738, 0.9632, 0.1738, 0.9632, 0.1738, 0.9632, 0.1738, 0.9632, 0.1738, 0.9632, 0.1738, 0.9632, 0.1738, 0.9632, 0.1738, 0.9632, 0.1738, 0.9632, 0.2402, 0.9534, 0.2402, 0.9534, 0.2402, 0.9534, 0.2402, 0.9534, 0.2402, 0.9534, 0.2402, 0.9534, 0.2402, 0.9534, 0.2402, 0.9534, 0.1738, 0.9632, 0.1738, 0.9632, 0.1738, 0.9632, 0.1738, 0.9632, 0.1738, 0.9632, 0.1738, 0.9632, 0.1738, 0.9632, 0.1738, 0.9632, 0.1738, 0.9632, 0.1738, 0.9632, 0.1738, 0.9632, 0.1738, 0.9632, 0.1738, 0.9632, 0.1738, 0.9632, 0.1738, 0.9632, 0.1738, 0.9632, 0.1738, 0.9632, 0.1738, 0.9632, 0.1738, 0.9632, 0.1738, 0.9632, 0.1738, 0.9632, 0.1738, 0.9632, 0.1738, 0.9632, 0.1738, 0.9632, 0.172, 0.9621, 0.172, 0.9621, 0.172, 0.9621, 0.172, 0.9621, 0.1738, 0.9632, 0.1738, 0.9632, 0.1738, 0.9632, 0.1738, 0.9632, 0.1738, 0.9632, 0.1738, 0.9632, 0.1738, 0.9632, 0.1738, 0.9632, 0.1738, 0.9632, 0.1738, 0.9632, 0.1738, 0.9632, 0.1738, 0.9632, 0.172, 0.9621, 0.172, 0.9621, 0.172, 0.9621, 0.172, 0.9621, 0.1738, 0.9632, 0.1738, 0.9632, 0.1738, 0.9632, 0.1738, 0.9632, 0.172, 0.9621, 0.172, 0.9621, 0.172, 0.9621, 0.172, 0.9621, 0.172, 0.9621, 0.172, 0.9621, 0.172, 0.9621, 0.172, 0.9621, 0.172, 0.9621, 0.172, 0.9621, 0.172, 0.9621, 0.172, 0.9621, 0.0, 0.0, 0.0, 0.0, 0.0, 0.0, 0.0, 0.0, 0.172, 0.9621, 0.172, 0.9621, 0.172, 0.9621, 0.172, 0.9621, 0.0, 0.0, 0.0, 0.0, 0.0, 0.0, 0.0, 0.0, 0.1738, 0.9632, 0.1738, 0.9632, 0.1738, 0.9632, 0.1738, 0.9632, 0.172, 0.9621, 0.172, 0.9621, 0.172, 0.9621, 0.172, 0.9621, 0.172, 0.9621, 0.172, 0.9621, 0.172, 0.9621, 0.172, 0.9621, 0.172, 0.9621, 0.172, 0.9621, 0.172, 0.9621, 0.172, 0.9621])
me_cube_001.materials.append(mat_material)
me_cube_001.use_mirror_vertex_groups = False
me_cube_001.update()

# ---- objects
ob_john = bpy.data.objects.new('John', me_cube_001)

# ---- transforms, parenting, visibility, modifiers, constraints
ob_john.location = (0.0, 0.0, 0.0)
ob_john.lock_rotations_4d = False
ob_john.empty_display_type = 'ARROWS'
ob_john.lineart.crease_threshold = 0.0

# ---- collection membership
col_collection.objects.link(ob_john)

# ---- scene / render settings (as saved in the file)
scene.frame_start = 1; scene.frame_end = 250; scene.frame_set(51)
scene.render.engine = 'BLENDER_EEVEE_NEXT'
scene.cycles.sampling_pattern = 'TABULATED_SOBOL'
scene.view_settings.view_transform = 'Filmic'
bpy.context.view_layer.update()

# ---- added for rendering (the .blend has no active camera and no usable light): camera, sun
cam_auto = bpy.data.cameras.new('AutoCamera')
cam_auto.lens = 50.0
cam_auto.sensor_width = 36.0
cam_auto.clip_end = 1000.0
ob_auto_camera = bpy.data.objects.new('AutoCamera', cam_auto)
scene.collection.objects.link(ob_auto_camera)
ob_auto_camera.location = (2.25888, -2.6726, 2.75905)
ob_auto_camera.rotation_euler = (1.09748, -7.21219e-08, 0.694738)
scene.camera = ob_auto_camera
light_auto_sun = bpy.data.lights.new('AutoSun', 'SUN')
light_auto_sun.energy = 3.0
light_auto_sun.angle = 0.0523599
ob_auto_sun = bpy.data.objects.new('AutoSun', light_auto_sun)
scene.collection.objects.link(ob_auto_sun)
ob_auto_sun.rotation_euler = (0.872665, 0.174533, 0.523599)
bpy.context.view_layer.update()

